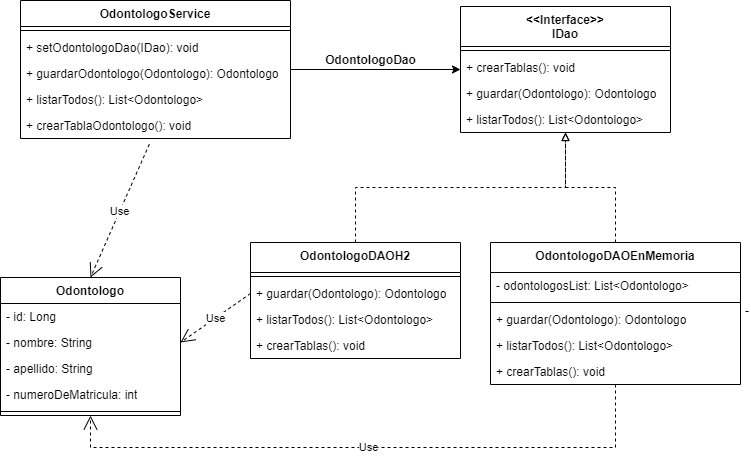

The diagram above was exported from draw.io. Its source (the exported page's mxGraphModel, read from the mxfile embedded in the PNG):
<mxGraphModel dx="1050" dy="585" grid="1" gridSize="10" guides="1" tooltips="1" connect="1" arrows="1" fold="1" page="1" pageScale="1" pageWidth="827" pageHeight="1169" math="0" shadow="0">
  <root>
    <mxCell id="0" />
    <mxCell id="1" parent="0" />
    <mxCell id="ZRMml3qZrhcXwFSko_TU-1" value="Odontologo" style="swimlane;fontStyle=1;align=center;verticalAlign=top;childLayout=stackLayout;horizontal=1;startSize=26;horizontalStack=0;resizeParent=1;resizeParentMax=0;resizeLast=0;collapsible=1;marginBottom=0;whiteSpace=wrap;html=1;" parent="1" vertex="1">
      <mxGeometry x="70" y="320" width="180" height="138" as="geometry" />
    </mxCell>
    <mxCell id="ZRMml3qZrhcXwFSko_TU-6" value="- id: Long" style="text;strokeColor=none;fillColor=none;align=left;verticalAlign=top;spacingLeft=4;spacingRight=4;overflow=hidden;rotatable=0;points=[[0,0.5],[1,0.5]];portConstraint=eastwest;whiteSpace=wrap;html=1;" parent="ZRMml3qZrhcXwFSko_TU-1" vertex="1">
      <mxGeometry y="26" width="180" height="26" as="geometry" />
    </mxCell>
    <mxCell id="ZRMml3qZrhcXwFSko_TU-2" value="- nombre: String" style="text;strokeColor=none;fillColor=none;align=left;verticalAlign=top;spacingLeft=4;spacingRight=4;overflow=hidden;rotatable=0;points=[[0,0.5],[1,0.5]];portConstraint=eastwest;whiteSpace=wrap;html=1;" parent="ZRMml3qZrhcXwFSko_TU-1" vertex="1">
      <mxGeometry y="52" width="180" height="26" as="geometry" />
    </mxCell>
    <mxCell id="ZRMml3qZrhcXwFSko_TU-62" value="- apellido: String" style="text;strokeColor=none;fillColor=none;align=left;verticalAlign=top;spacingLeft=4;spacingRight=4;overflow=hidden;rotatable=0;points=[[0,0.5],[1,0.5]];portConstraint=eastwest;whiteSpace=wrap;html=1;" parent="ZRMml3qZrhcXwFSko_TU-1" vertex="1">
      <mxGeometry y="78" width="180" height="26" as="geometry" />
    </mxCell>
    <mxCell id="ZRMml3qZrhcXwFSko_TU-46" value="- numeroDeMatricula: int" style="text;strokeColor=none;fillColor=none;align=left;verticalAlign=top;spacingLeft=4;spacingRight=4;overflow=hidden;rotatable=0;points=[[0,0.5],[1,0.5]];portConstraint=eastwest;whiteSpace=wrap;html=1;" parent="ZRMml3qZrhcXwFSko_TU-1" vertex="1">
      <mxGeometry y="104" width="180" height="26" as="geometry" />
    </mxCell>
    <mxCell id="ZRMml3qZrhcXwFSko_TU-3" value="" style="line;strokeWidth=1;fillColor=none;align=left;verticalAlign=middle;spacingTop=-1;spacingLeft=3;spacingRight=3;rotatable=0;labelPosition=right;points=[];portConstraint=eastwest;strokeColor=inherit;" parent="ZRMml3qZrhcXwFSko_TU-1" vertex="1">
      <mxGeometry y="130" width="180" height="8" as="geometry" />
    </mxCell>
    <mxCell id="ZRMml3qZrhcXwFSko_TU-40" style="edgeStyle=orthogonalEdgeStyle;rounded=0;orthogonalLoop=1;jettySize=auto;html=1;" parent="1" source="ZRMml3qZrhcXwFSko_TU-7" target="ZRMml3qZrhcXwFSko_TU-16" edge="1">
      <mxGeometry relative="1" as="geometry" />
    </mxCell>
    <mxCell id="ZRMml3qZrhcXwFSko_TU-7" value="OdontologoService" style="swimlane;fontStyle=1;align=center;verticalAlign=top;childLayout=stackLayout;horizontal=1;startSize=26;horizontalStack=0;resizeParent=1;resizeParentMax=0;resizeLast=0;collapsible=1;marginBottom=0;whiteSpace=wrap;html=1;" parent="1" vertex="1">
      <mxGeometry x="90" y="43" width="270" height="138" as="geometry" />
    </mxCell>
    <mxCell id="ZRMml3qZrhcXwFSko_TU-9" value="" style="line;strokeWidth=1;fillColor=none;align=left;verticalAlign=middle;spacingTop=-1;spacingLeft=3;spacingRight=3;rotatable=0;labelPosition=right;points=[];portConstraint=eastwest;strokeColor=inherit;" parent="ZRMml3qZrhcXwFSko_TU-7" vertex="1">
      <mxGeometry y="26" width="270" height="8" as="geometry" />
    </mxCell>
    <mxCell id="ZRMml3qZrhcXwFSko_TU-10" value="+ setOdontologoDao(IDao): void" style="text;strokeColor=none;fillColor=none;align=left;verticalAlign=top;spacingLeft=4;spacingRight=4;overflow=hidden;rotatable=0;points=[[0,0.5],[1,0.5]];portConstraint=eastwest;whiteSpace=wrap;html=1;" parent="ZRMml3qZrhcXwFSko_TU-7" vertex="1">
      <mxGeometry y="34" width="270" height="26" as="geometry" />
    </mxCell>
    <mxCell id="ZRMml3qZrhcXwFSko_TU-11" value="+ guardarOdontologo(Odontologo): Odontologo" style="text;strokeColor=none;fillColor=none;align=left;verticalAlign=top;spacingLeft=4;spacingRight=4;overflow=hidden;rotatable=0;points=[[0,0.5],[1,0.5]];portConstraint=eastwest;whiteSpace=wrap;html=1;" parent="ZRMml3qZrhcXwFSko_TU-7" vertex="1">
      <mxGeometry y="60" width="270" height="26" as="geometry" />
    </mxCell>
    <mxCell id="3sVJ3GTv2r13GG5xiKmG-2" value="+ listarTodos(): List&amp;lt;Odontologo&amp;gt;" style="text;strokeColor=none;fillColor=none;align=left;verticalAlign=top;spacingLeft=4;spacingRight=4;overflow=hidden;rotatable=0;points=[[0,0.5],[1,0.5]];portConstraint=eastwest;whiteSpace=wrap;html=1;" vertex="1" parent="ZRMml3qZrhcXwFSko_TU-7">
      <mxGeometry y="86" width="270" height="26" as="geometry" />
    </mxCell>
    <mxCell id="ZRMml3qZrhcXwFSko_TU-15" value="+&amp;nbsp;crearTablaOdontologo&lt;span style=&quot;background-color: initial;&quot;&gt;(): void&lt;/span&gt;" style="text;strokeColor=none;fillColor=none;align=left;verticalAlign=top;spacingLeft=4;spacingRight=4;overflow=hidden;rotatable=0;points=[[0,0.5],[1,0.5]];portConstraint=eastwest;whiteSpace=wrap;html=1;" parent="ZRMml3qZrhcXwFSko_TU-7" vertex="1">
      <mxGeometry y="112" width="270" height="26" as="geometry" />
    </mxCell>
    <mxCell id="ZRMml3qZrhcXwFSko_TU-16" value="&amp;lt;&amp;lt;Interface&amp;gt;&amp;gt;&lt;br&gt;IDao" style="swimlane;fontStyle=1;align=center;verticalAlign=top;childLayout=stackLayout;horizontal=1;startSize=40;horizontalStack=0;resizeParent=1;resizeParentMax=0;resizeLast=0;collapsible=1;marginBottom=0;whiteSpace=wrap;html=1;" parent="1" vertex="1">
      <mxGeometry x="530" y="49" width="210" height="126" as="geometry" />
    </mxCell>
    <mxCell id="ZRMml3qZrhcXwFSko_TU-18" value="" style="line;strokeWidth=1;fillColor=none;align=left;verticalAlign=middle;spacingTop=-1;spacingLeft=3;spacingRight=3;rotatable=0;labelPosition=right;points=[];portConstraint=eastwest;strokeColor=inherit;" parent="ZRMml3qZrhcXwFSko_TU-16" vertex="1">
      <mxGeometry y="40" width="210" height="8" as="geometry" />
    </mxCell>
    <mxCell id="ZRMml3qZrhcXwFSko_TU-22" value="+ crearTablas(): void&amp;nbsp;" style="text;strokeColor=none;fillColor=none;align=left;verticalAlign=top;spacingLeft=4;spacingRight=4;overflow=hidden;rotatable=0;points=[[0,0.5],[1,0.5]];portConstraint=eastwest;whiteSpace=wrap;html=1;" parent="ZRMml3qZrhcXwFSko_TU-16" vertex="1">
      <mxGeometry y="48" width="210" height="26" as="geometry" />
    </mxCell>
    <mxCell id="ZRMml3qZrhcXwFSko_TU-19" value="+ guardar(Odontologo): Odontologo&lt;br&gt;&amp;nbsp;" style="text;strokeColor=none;fillColor=none;align=left;verticalAlign=top;spacingLeft=4;spacingRight=4;overflow=hidden;rotatable=0;points=[[0,0.5],[1,0.5]];portConstraint=eastwest;whiteSpace=wrap;html=1;" parent="ZRMml3qZrhcXwFSko_TU-16" vertex="1">
      <mxGeometry y="74" width="210" height="26" as="geometry" />
    </mxCell>
    <mxCell id="3sVJ3GTv2r13GG5xiKmG-1" value="+ listarTodos(): List&amp;lt;Odontologo&amp;gt;" style="text;strokeColor=none;fillColor=none;align=left;verticalAlign=top;spacingLeft=4;spacingRight=4;overflow=hidden;rotatable=0;points=[[0,0.5],[1,0.5]];portConstraint=eastwest;whiteSpace=wrap;html=1;" vertex="1" parent="ZRMml3qZrhcXwFSko_TU-16">
      <mxGeometry y="100" width="210" height="26" as="geometry" />
    </mxCell>
    <mxCell id="ZRMml3qZrhcXwFSko_TU-44" style="edgeStyle=orthogonalEdgeStyle;rounded=0;orthogonalLoop=1;jettySize=auto;html=1;dashed=1;endArrow=block;endFill=0;" parent="1" source="ZRMml3qZrhcXwFSko_TU-27" target="ZRMml3qZrhcXwFSko_TU-16" edge="1">
      <mxGeometry relative="1" as="geometry" />
    </mxCell>
    <mxCell id="ZRMml3qZrhcXwFSko_TU-27" value="OdontologoDAOH2" style="swimlane;fontStyle=1;align=center;verticalAlign=top;childLayout=stackLayout;horizontal=1;startSize=30;horizontalStack=0;resizeParent=1;resizeParentMax=0;resizeLast=0;collapsible=1;marginBottom=0;whiteSpace=wrap;html=1;" parent="1" vertex="1">
      <mxGeometry x="320" y="285" width="210" height="116" as="geometry" />
    </mxCell>
    <mxCell id="ZRMml3qZrhcXwFSko_TU-28" value="" style="line;strokeWidth=1;fillColor=none;align=left;verticalAlign=middle;spacingTop=-1;spacingLeft=3;spacingRight=3;rotatable=0;labelPosition=right;points=[];portConstraint=eastwest;strokeColor=inherit;" parent="ZRMml3qZrhcXwFSko_TU-27" vertex="1">
      <mxGeometry y="30" width="210" height="8" as="geometry" />
    </mxCell>
    <mxCell id="ZRMml3qZrhcXwFSko_TU-29" value="+ guardar(Odontologo): Odontologo&lt;br&gt;&amp;nbsp;" style="text;strokeColor=none;fillColor=none;align=left;verticalAlign=top;spacingLeft=4;spacingRight=4;overflow=hidden;rotatable=0;points=[[0,0.5],[1,0.5]];portConstraint=eastwest;whiteSpace=wrap;html=1;" parent="ZRMml3qZrhcXwFSko_TU-27" vertex="1">
      <mxGeometry y="38" width="210" height="26" as="geometry" />
    </mxCell>
    <mxCell id="ZRMml3qZrhcXwFSko_TU-32" value="+ listarTodos(): List&amp;lt;Odontologo&amp;gt;" style="text;strokeColor=none;fillColor=none;align=left;verticalAlign=top;spacingLeft=4;spacingRight=4;overflow=hidden;rotatable=0;points=[[0,0.5],[1,0.5]];portConstraint=eastwest;whiteSpace=wrap;html=1;" parent="ZRMml3qZrhcXwFSko_TU-27" vertex="1">
      <mxGeometry y="64" width="210" height="26" as="geometry" />
    </mxCell>
    <mxCell id="3sVJ3GTv2r13GG5xiKmG-3" value="+ crearTablas(): void&amp;nbsp;" style="text;strokeColor=none;fillColor=none;align=left;verticalAlign=top;spacingLeft=4;spacingRight=4;overflow=hidden;rotatable=0;points=[[0,0.5],[1,0.5]];portConstraint=eastwest;whiteSpace=wrap;html=1;" vertex="1" parent="ZRMml3qZrhcXwFSko_TU-27">
      <mxGeometry y="90" width="210" height="26" as="geometry" />
    </mxCell>
    <mxCell id="ZRMml3qZrhcXwFSko_TU-45" style="edgeStyle=orthogonalEdgeStyle;rounded=0;orthogonalLoop=1;jettySize=auto;html=1;dashed=1;endArrow=block;endFill=0;" parent="1" source="ZRMml3qZrhcXwFSko_TU-33" target="ZRMml3qZrhcXwFSko_TU-16" edge="1">
      <mxGeometry relative="1" as="geometry" />
    </mxCell>
    <mxCell id="ZRMml3qZrhcXwFSko_TU-33" value="OdontologoDAOEnMemoria" style="swimlane;fontStyle=1;align=center;verticalAlign=top;childLayout=stackLayout;horizontal=1;startSize=30;horizontalStack=0;resizeParent=1;resizeParentMax=0;resizeLast=0;collapsible=1;marginBottom=0;whiteSpace=wrap;html=1;" parent="1" vertex="1">
      <mxGeometry x="560" y="285" width="250" height="142" as="geometry" />
    </mxCell>
    <mxCell id="ZRMml3qZrhcXwFSko_TU-5" value="- odontologosList: List&amp;lt;Odontologo&amp;gt;" style="text;strokeColor=none;fillColor=none;align=left;verticalAlign=top;spacingLeft=4;spacingRight=4;overflow=hidden;rotatable=0;points=[[0,0.5],[1,0.5]];portConstraint=eastwest;whiteSpace=wrap;html=1;" parent="ZRMml3qZrhcXwFSko_TU-33" vertex="1">
      <mxGeometry y="30" width="250" height="26" as="geometry" />
    </mxCell>
    <mxCell id="ZRMml3qZrhcXwFSko_TU-34" value="-&#10;" style="line;strokeWidth=1;fillColor=none;align=left;verticalAlign=top;spacingTop=-1;spacingLeft=3;spacingRight=3;rotatable=0;labelPosition=right;points=[];portConstraint=eastwest;strokeColor=inherit;" parent="ZRMml3qZrhcXwFSko_TU-33" vertex="1">
      <mxGeometry y="56" width="250" height="8" as="geometry" />
    </mxCell>
    <mxCell id="ZRMml3qZrhcXwFSko_TU-35" value="+ guardar(Odontologo): Odontologo&lt;br&gt;&amp;nbsp;" style="text;strokeColor=none;fillColor=none;align=left;verticalAlign=top;spacingLeft=4;spacingRight=4;overflow=hidden;rotatable=0;points=[[0,0.5],[1,0.5]];portConstraint=eastwest;whiteSpace=wrap;html=1;" parent="ZRMml3qZrhcXwFSko_TU-33" vertex="1">
      <mxGeometry y="64" width="250" height="26" as="geometry" />
    </mxCell>
    <mxCell id="ZRMml3qZrhcXwFSko_TU-38" value="+ listarTodos(): List&amp;lt;Odontologo&amp;gt;" style="text;strokeColor=none;fillColor=none;align=left;verticalAlign=top;spacingLeft=4;spacingRight=4;overflow=hidden;rotatable=0;points=[[0,0.5],[1,0.5]];portConstraint=eastwest;whiteSpace=wrap;html=1;" parent="ZRMml3qZrhcXwFSko_TU-33" vertex="1">
      <mxGeometry y="90" width="250" height="26" as="geometry" />
    </mxCell>
    <mxCell id="3sVJ3GTv2r13GG5xiKmG-5" value="+ crearTablas(): void&amp;nbsp;" style="text;strokeColor=none;fillColor=none;align=left;verticalAlign=top;spacingLeft=4;spacingRight=4;overflow=hidden;rotatable=0;points=[[0,0.5],[1,0.5]];portConstraint=eastwest;whiteSpace=wrap;html=1;" vertex="1" parent="ZRMml3qZrhcXwFSko_TU-33">
      <mxGeometry y="116" width="250" height="26" as="geometry" />
    </mxCell>
    <mxCell id="ZRMml3qZrhcXwFSko_TU-39" value="Use" style="endArrow=open;endSize=12;dashed=1;html=1;rounded=0;exitX=0.477;exitY=1.223;exitDx=0;exitDy=0;exitPerimeter=0;entryX=0.5;entryY=0;entryDx=0;entryDy=0;" parent="1" source="ZRMml3qZrhcXwFSko_TU-15" target="ZRMml3qZrhcXwFSko_TU-1" edge="1">
      <mxGeometry width="160" relative="1" as="geometry">
        <mxPoint x="330" y="300" as="sourcePoint" />
        <mxPoint x="490" y="300" as="targetPoint" />
      </mxGeometry>
    </mxCell>
    <mxCell id="ZRMml3qZrhcXwFSko_TU-41" value="OdontologoDao" style="text;align=center;fontStyle=1;verticalAlign=middle;spacingLeft=3;spacingRight=3;strokeColor=none;rotatable=0;points=[[0,0.5],[1,0.5]];portConstraint=eastwest;html=1;" parent="1" vertex="1">
      <mxGeometry x="400" y="90" width="80" height="26" as="geometry" />
    </mxCell>
    <mxCell id="ZRMml3qZrhcXwFSko_TU-42" value="Use" style="endArrow=open;endSize=12;dashed=1;html=1;rounded=0;exitX=0;exitY=0.5;exitDx=0;exitDy=0;entryX=1;entryY=0.5;entryDx=0;entryDy=0;" parent="1" source="ZRMml3qZrhcXwFSko_TU-29" target="ZRMml3qZrhcXwFSko_TU-2" edge="1">
      <mxGeometry width="160" relative="1" as="geometry">
        <mxPoint x="360" y="362" as="sourcePoint" />
        <mxPoint x="490" y="400" as="targetPoint" />
      </mxGeometry>
    </mxCell>
    <mxCell id="ZRMml3qZrhcXwFSko_TU-43" value="Use" style="endArrow=open;endSize=12;dashed=1;html=1;rounded=0;entryX=0.5;entryY=1;entryDx=0;entryDy=0;" parent="1" source="ZRMml3qZrhcXwFSko_TU-33" target="ZRMml3qZrhcXwFSko_TU-1" edge="1">
      <mxGeometry width="160" relative="1" as="geometry">
        <mxPoint x="330" y="400" as="sourcePoint" />
        <mxPoint x="490" y="400" as="targetPoint" />
        <Array as="points">
          <mxPoint x="685" y="490" />
          <mxPoint x="160" y="490" />
        </Array>
      </mxGeometry>
    </mxCell>
  </root>
</mxGraphModel>